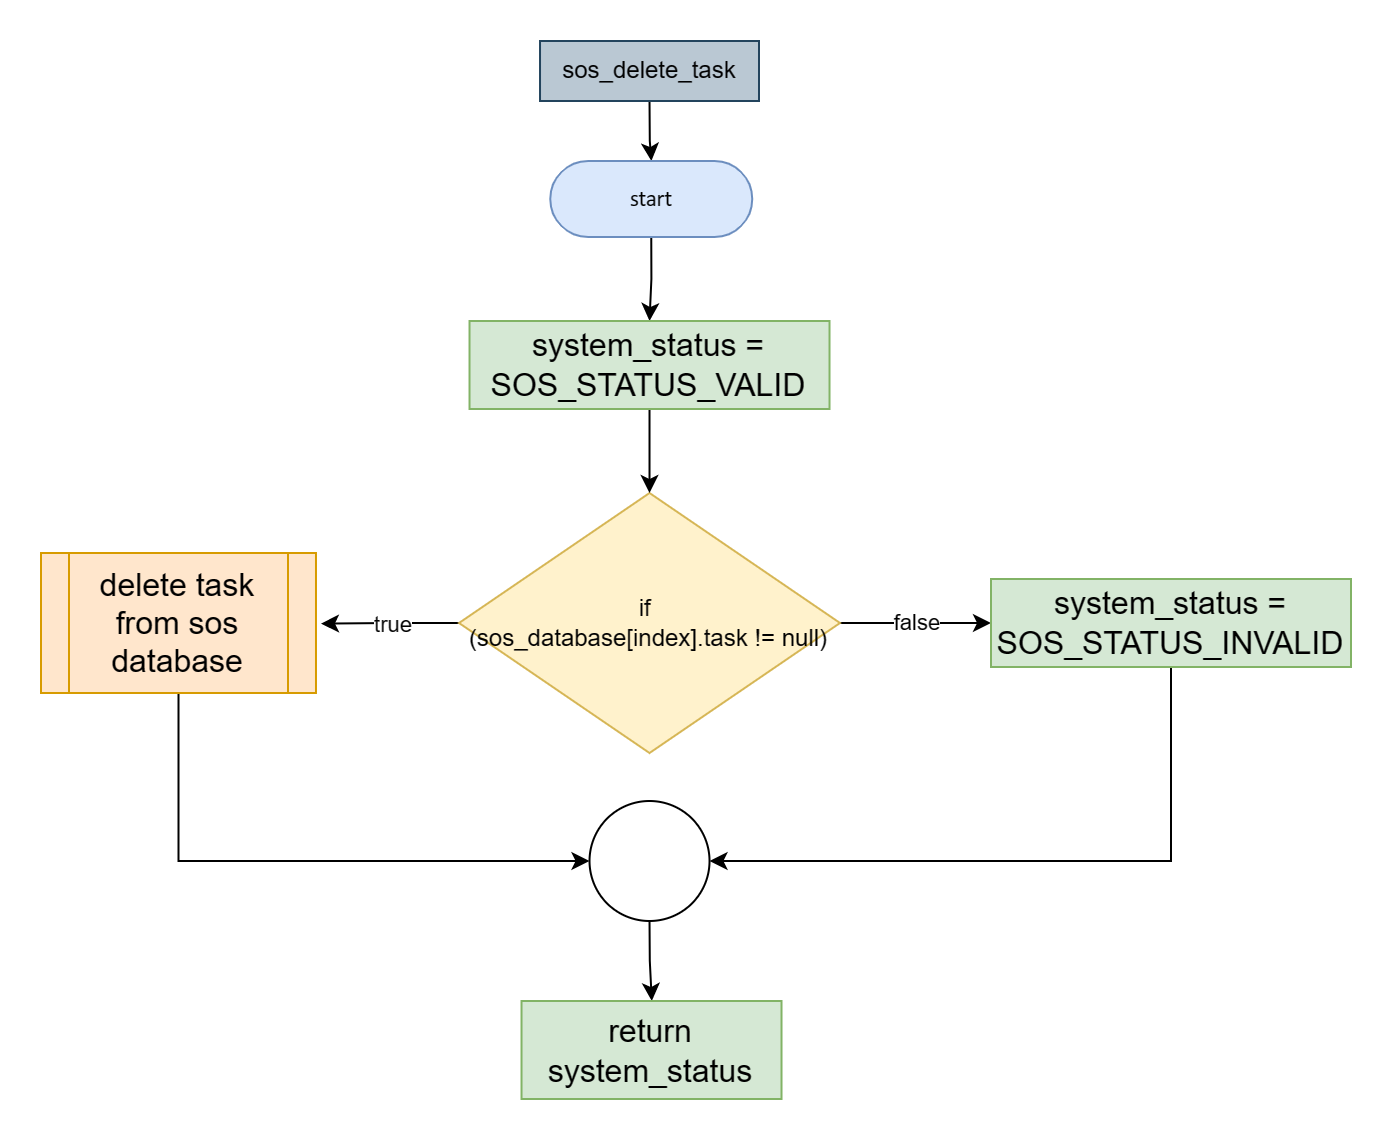

The diagram above was exported from draw.io. Its source (the exported page's mxGraphModel, read from the mxfile embedded in the PNG):
<mxGraphModel dx="4310" dy="3104" grid="1" gridSize="10" guides="1" tooltips="1" connect="1" arrows="1" fold="1" page="1" pageScale="1" pageWidth="850" pageHeight="1100" math="0" shadow="0">
  <root>
    <mxCell id="0" />
    <mxCell id="1" parent="0" />
    <mxCell id="2" style="edgeStyle=orthogonalEdgeStyle;rounded=0;orthogonalLoop=1;jettySize=auto;html=1;exitX=0.5;exitY=1;exitDx=0;exitDy=0;" edge="1" source="3" target="5" parent="1">
      <mxGeometry relative="1" as="geometry" />
    </mxCell>
    <mxCell id="3" value="sos_delete_task" style="text;html=1;align=center;verticalAlign=middle;whiteSpace=wrap;rounded=0;strokeColor=#23445d;fillColor=#bac8d3;" vertex="1" parent="1">
      <mxGeometry x="-2290.49" y="1100" width="109.49" height="30" as="geometry" />
    </mxCell>
    <mxCell id="4" style="edgeStyle=orthogonalEdgeStyle;rounded=0;orthogonalLoop=1;jettySize=auto;html=1;exitX=0.5;exitY=1;exitDx=0;exitDy=0;exitPerimeter=0;entryX=0.5;entryY=0;entryDx=0;entryDy=0;" edge="1" source="5" target="14" parent="1">
      <mxGeometry relative="1" as="geometry" />
    </mxCell>
    <UserObject label="&lt;div style=&quot;font-size: 1px&quot;&gt;&lt;font style=&quot;font-size: 11.29px; direction: ltr; letter-spacing: 0px; line-height: 120%; opacity: 1;&quot;&gt;start&lt;/font&gt;&lt;/div&gt;" Function="EN_DIO_Error_T DIO_init(uint8_t pinNumber, EN_DIO_PORT_T portNumber, EN_DIO_DIRECTION_T direction);" tags="Flowchart" id="5">
      <mxCell style="verticalAlign=middle;align=center;overflow=width;vsdxID=30;fillColor=#dae8fc;shape=stencil(tVLREoIgEPwaHnEQxsl3s/9gEpSJwDko7e+DsEkze2l627vdu5uFRaxyHe8FosR5sCcxqMZ3iO0Rpcp0ApQPCLEasUpaEC3Yi2lS3fOojOhsr3HDmObyMtsVcYqS29Qh5FEfklwrM5OXeUa/yjkcAwfr7TDpiyTfXvjkMR+Vw2A998qaBac5tAKHU1hq3i4oNwjRr9ofvayt/+Rk+yX/4iWA159KpXWKxJx/z0Bopfyw+g4=);strokeColor=#6c8ebf;spacingTop=-1;spacingBottom=-1;spacingLeft=-1;spacingRight=-1;points=[[0.5,1,0],[0.5,0,0],[0,0.5,0],[1,0.5,0]];labelBackgroundColor=none;rounded=1;html=1;whiteSpace=wrap;fontFamily=Calibri;" vertex="1" parent="1">
        <mxGeometry x="-2285.37" y="1160" width="101" height="38" as="geometry" />
      </mxCell>
    </UserObject>
    <mxCell id="6" value="false" style="edgeStyle=orthogonalEdgeStyle;rounded=0;orthogonalLoop=1;jettySize=auto;html=1;exitX=1;exitY=0.5;exitDx=0;exitDy=0;entryX=0;entryY=0.5;entryDx=0;entryDy=0;" edge="1" source="8" target="10" parent="1">
      <mxGeometry relative="1" as="geometry" />
    </mxCell>
    <mxCell id="7" value="true" style="edgeStyle=orthogonalEdgeStyle;rounded=0;orthogonalLoop=1;jettySize=auto;html=1;exitX=0;exitY=0.5;exitDx=0;exitDy=0;" edge="1" source="8" parent="1">
      <mxGeometry relative="1" as="geometry">
        <mxPoint x="-2400" y="1391.333333333333" as="targetPoint" />
      </mxGeometry>
    </mxCell>
    <mxCell id="8" value="if&amp;nbsp;&lt;br style=&quot;border-color: var(--border-color);&quot;&gt;(sos_database[index].task != null)" style="rhombus;whiteSpace=wrap;html=1;fillColor=#fff2cc;strokeColor=#d6b656;" vertex="1" parent="1">
      <mxGeometry x="-2330.99" y="1326" width="190.49" height="130" as="geometry" />
    </mxCell>
    <mxCell id="9" style="edgeStyle=orthogonalEdgeStyle;rounded=0;orthogonalLoop=1;jettySize=auto;html=1;exitX=0.5;exitY=1;exitDx=0;exitDy=0;entryX=1;entryY=0.5;entryDx=0;entryDy=0;" edge="1" source="10" target="16" parent="1">
      <mxGeometry relative="1" as="geometry" />
    </mxCell>
    <mxCell id="10" value="system_status = SOS_STATUS_INVALID" style="rounded=0;whiteSpace=wrap;html=1;fontSize=16;fillColor=#d5e8d4;strokeColor=#82b366;" vertex="1" parent="1">
      <mxGeometry x="-2065" y="1369" width="180" height="44" as="geometry" />
    </mxCell>
    <mxCell id="11" style="edgeStyle=orthogonalEdgeStyle;rounded=0;orthogonalLoop=1;jettySize=auto;html=1;exitX=0.5;exitY=1;exitDx=0;exitDy=0;entryX=0;entryY=0.5;entryDx=0;entryDy=0;" edge="1" source="12" target="16" parent="1">
      <mxGeometry relative="1" as="geometry" />
    </mxCell>
    <mxCell id="12" value="delete task from sos database" style="shape=process;whiteSpace=wrap;html=1;backgroundOutline=1;fontSize=16;fillColor=#ffe6cc;strokeColor=#d79b00;" vertex="1" parent="1">
      <mxGeometry x="-2540" y="1356" width="137.49" height="70" as="geometry" />
    </mxCell>
    <mxCell id="13" style="edgeStyle=orthogonalEdgeStyle;rounded=0;orthogonalLoop=1;jettySize=auto;html=1;exitX=0.5;exitY=1;exitDx=0;exitDy=0;entryX=0.5;entryY=0;entryDx=0;entryDy=0;" edge="1" source="14" target="8" parent="1">
      <mxGeometry relative="1" as="geometry" />
    </mxCell>
    <mxCell id="14" value="system_status = SOS_STATUS_VALID" style="rounded=0;whiteSpace=wrap;html=1;fontSize=16;fillColor=#d5e8d4;strokeColor=#82b366;" vertex="1" parent="1">
      <mxGeometry x="-2325.74" y="1240" width="180" height="44" as="geometry" />
    </mxCell>
    <mxCell id="15" style="edgeStyle=orthogonalEdgeStyle;rounded=0;orthogonalLoop=1;jettySize=auto;html=1;exitX=0.5;exitY=1;exitDx=0;exitDy=0;" edge="1" source="16" target="17" parent="1">
      <mxGeometry relative="1" as="geometry" />
    </mxCell>
    <mxCell id="16" value="" style="ellipse;whiteSpace=wrap;html=1;aspect=fixed;" vertex="1" parent="1">
      <mxGeometry x="-2265.74" y="1480" width="60" height="60" as="geometry" />
    </mxCell>
    <mxCell id="17" value="return system_status" style="rounded=0;whiteSpace=wrap;html=1;fontSize=16;fillColor=#d5e8d4;strokeColor=#82b366;" vertex="1" parent="1">
      <mxGeometry x="-2299.74" y="1580" width="130" height="49" as="geometry" />
    </mxCell>
  </root>
</mxGraphModel>